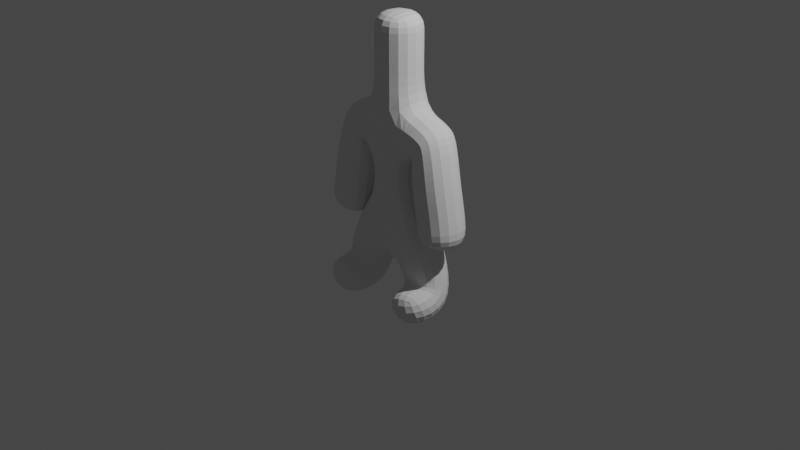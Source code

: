 # Source: lemming.blend  (saved by Blender 2.80.64; exported with 4.5.12 LTS)
import bpy
from mathutils import Matrix  # noqa: F401  (used for matrix-valued properties, if any)

bpy.ops.wm.read_factory_settings(use_empty=True)
scene = bpy.context.scene
scene.name = 'Scene'

# ---- collections
col_collection = bpy.data.collections.new('Collection'); scene.collection.children.link(col_collection)

# ---- world
world_world = bpy.data.worlds.new('World'); scene.world = world_world
world_world.use_nodes = True; world_world.node_tree.nodes.clear()
_N = world_world.node_tree.nodes; _L = world_world.node_tree.links
n0 = _N.new('ShaderNodeOutputWorld'); n0.name = 'World Output'; n0.location = (300, 300)
n1 = _N.new('ShaderNodeBackground'); n1.name = 'Background'; n1.location = (10, 300)
n1.inputs[0].default_value = (0.05088, 0.05088, 0.05088, 1.0)
_L.new(n1.outputs[0], n0.inputs[0])
n0.is_active_output = True
world_world.color = (0.05088, 0.05088, 0.05088)
world_world.use_sun_shadow = False
world_world.sun_shadow_jitter_overblur = 0.0

# ---- cameras
cam_camera = bpy.data.cameras.new('Camera')
cam_camera.clip_end = 100.0
cam_camera.ortho_scale = 7.314
cam_camera.dof.focus_distance = 0.0
cam_camera.dof.aperture_fstop = 128.0

# ---- lights
light_light = bpy.data.lights.new('Light', 'POINT')
light_light.transmission_factor = 0.0
light_light.cutoff_distance = 30.0
light_light.energy = 1000.0
light_light.shadow_buffer_clip_start = 1.001
light_light.shadow_soft_size = 0.1
light_light.shadow_maximum_resolution = 0.006
light_light.use_absolute_resolution = True

# ---- meshes
me_plane = bpy.data.meshes.new('Plane')
me_plane.from_pydata([(0.0, 0.0, 0.0), (0.0, 0.0, 0.9807), (0.3011, -0.009622, -0.1401), (0.4511, 9.852e-08, -0.7332), (0.4776, -0.4831, -0.7209), (0.0, 0.0, 2.179), (0.5443, -0.03037, 0.5543), (0.6165, -0.01254, 0.1741), (0.6529, -0.04564, -0.09476), (0.3798, -0.001027, -0.4031), (0.4808, 1.314e-08, 0.9282), (0.0, 0.0, 1.688), (0.0, 0.0, 1.334), (0.0, 0.0, 1.934), (0.2457, 3.024e-09, 0.9808), (0.3685, 4.536e-09, 0.9809), (0.4431, 1.025e-08, 0.944)], [(0, 1), (2, 0), (9, 2), (4, 3), (13, 5), (10, 6), (6, 7), (7, 8), (3, 9), (16, 10), (12, 11), (1, 12), (11, 13), (1, 14), (14, 15), (15, 16)], [])
_uv = me_plane.uv_layers.new(name='UVMap')
_uv.uv.foreach_set('vector', [])
me_plane.use_remesh_preserve_volume = False
me_plane.use_remesh_preserve_attributes = False
me_plane.use_mirror_vertex_groups = False
me_plane.update()

# ---- objects
ob_light = bpy.data.objects.new('Light', light_light)
ob_camera = bpy.data.objects.new('Camera', cam_camera)
ob_plane = bpy.data.objects.new('Plane', me_plane)

# ---- transforms, parenting, visibility, modifiers, constraints
ob_light.location = (4.076, 1.005, 5.904)
ob_light.rotation_euler = (0.6503, 0.05522, 1.866)
ob_light.lock_rotations_4d = False
ob_light.empty_display_type = 'ARROWS'
ob_light.color = (0.0, 0.0, 0.0, 0.0)
ob_light.lineart.crease_threshold = 0.0
ob_camera.location = (7.359, -6.926, 4.958)
ob_camera.rotation_euler = (1.109, 0.0, 0.8149)
ob_camera.lock_rotations_4d = False
ob_camera.empty_display_type = 'ARROWS'
ob_camera.color = (0.0, 0.0, 0.0, 0.0)
ob_camera.display_type = 'WIRE'
ob_camera.lineart.crease_threshold = 0.0
ob_plane.location = (0.0, 0.0, 0.0)
ob_plane.lineart.crease_threshold = 0.0
_m = ob_plane.modifiers.new('Mirror', 'MIRROR')
_m = ob_plane.modifiers.new('Skin', 'SKIN')
_m = ob_plane.modifiers.new('Subdivision', 'SUBSURF')
_m.uv_smooth = 'PRESERVE_CORNERS'
_m.levels = 2
_m.show_only_control_edges = False

# ---- collection membership
col_collection.objects.link(ob_light)
col_collection.objects.link(ob_camera)
col_collection.objects.link(ob_plane)

# ---- scene / render settings (as saved in the file)
scene.camera = ob_camera
scene.frame_start = 1; scene.frame_end = 250; scene.frame_set(1)
scene.render.engine = 'BLENDER_EEVEE_NEXT'
scene.cycles.use_denoising = False
scene.cycles.samples = 128
scene.cycles.sampling_pattern = 'TABULATED_SOBOL'
scene.cycles.use_adaptive_sampling = False
scene.cycles.use_light_tree = False
scene.view_settings.view_transform = 'Filmic'
bpy.context.view_layer.update()
